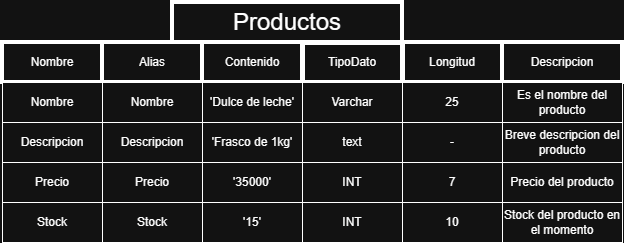

The diagram above was exported from draw.io. Its source (the exported page's mxGraphModel, read from the mxfile embedded in the PNG):
<mxGraphModel dx="1414" dy="783" grid="1" gridSize="10" guides="1" tooltips="1" connect="1" arrows="1" fold="1" page="1" pageScale="1" pageWidth="827" pageHeight="1169" math="0" shadow="0">
  <root>
    <mxCell id="0" />
    <mxCell id="1" parent="0" />
    <mxCell id="3yBqjwr8vbJdReZx8w6L-19" parent="1" style="whiteSpace=wrap;html=1;strokeWidth=4;" value="Nombre" vertex="1">
      <mxGeometry height="40" width="100" x="140" y="290" as="geometry" />
    </mxCell>
    <mxCell id="3yBqjwr8vbJdReZx8w6L-20" parent="1" style="whiteSpace=wrap;html=1;strokeWidth=4;" value="Alias" vertex="1">
      <mxGeometry height="40" width="100" x="240" y="290" as="geometry" />
    </mxCell>
    <mxCell id="3yBqjwr8vbJdReZx8w6L-21" parent="1" style="whiteSpace=wrap;html=1;strokeWidth=4;" value="Contenido" vertex="1">
      <mxGeometry height="40" width="100" x="340" y="290" as="geometry" />
    </mxCell>
    <mxCell id="3yBqjwr8vbJdReZx8w6L-22" parent="1" style="whiteSpace=wrap;html=1;strokeWidth=4;" value="Longitud" vertex="1">
      <mxGeometry height="40" width="100" x="540" y="290" as="geometry" />
    </mxCell>
    <mxCell id="3yBqjwr8vbJdReZx8w6L-23" parent="1" style="whiteSpace=wrap;html=1;strokeWidth=5;" value="TipoDato" vertex="1">
      <mxGeometry height="40" width="100" x="440" y="290" as="geometry" />
    </mxCell>
    <mxCell id="3yBqjwr8vbJdReZx8w6L-24" parent="1" style="whiteSpace=wrap;html=1;strokeWidth=4;" value="Descripcion" vertex="1">
      <mxGeometry height="40" width="120" x="640" y="290" as="geometry" />
    </mxCell>
    <mxCell id="3yBqjwr8vbJdReZx8w6L-25" parent="1" style="whiteSpace=wrap;html=1;strokeWidth=4;" value="&lt;font style=&quot;font-size: 24px;&quot;&gt;Productos&lt;/font&gt;" vertex="1">
      <mxGeometry height="40" width="230" x="310" y="250" as="geometry" />
    </mxCell>
    <mxCell id="3yBqjwr8vbJdReZx8w6L-26" parent="1" style="whiteSpace=wrap;html=1;" value="Nombre" vertex="1">
      <mxGeometry height="40" width="100" x="140" y="330" as="geometry" />
    </mxCell>
    <mxCell id="3yBqjwr8vbJdReZx8w6L-27" parent="1" style="whiteSpace=wrap;html=1;" value="Nombre" vertex="1">
      <mxGeometry height="40" width="100" x="240" y="330" as="geometry" />
    </mxCell>
    <mxCell id="3yBqjwr8vbJdReZx8w6L-28" parent="1" style="whiteSpace=wrap;html=1;" value="'Dulce de leche'" vertex="1">
      <mxGeometry height="40" width="100" x="340" y="330" as="geometry" />
    </mxCell>
    <mxCell id="3yBqjwr8vbJdReZx8w6L-29" parent="1" style="whiteSpace=wrap;html=1;" value="Varchar" vertex="1">
      <mxGeometry height="40" width="100" x="440" y="330" as="geometry" />
    </mxCell>
    <mxCell id="3yBqjwr8vbJdReZx8w6L-30" parent="1" style="whiteSpace=wrap;html=1;" value="25" vertex="1">
      <mxGeometry height="40" width="100" x="540" y="330" as="geometry" />
    </mxCell>
    <mxCell id="3yBqjwr8vbJdReZx8w6L-31" parent="1" style="whiteSpace=wrap;html=1;" value="Es el nombre del producto" vertex="1">
      <mxGeometry height="40" width="120" x="640" y="330" as="geometry" />
    </mxCell>
    <mxCell id="3yBqjwr8vbJdReZx8w6L-32" parent="1" style="whiteSpace=wrap;html=1;" value="Descripcion" vertex="1">
      <mxGeometry height="40" width="100" x="140" y="370" as="geometry" />
    </mxCell>
    <mxCell id="3yBqjwr8vbJdReZx8w6L-33" parent="1" style="whiteSpace=wrap;html=1;" value="Descripcion" vertex="1">
      <mxGeometry height="40" width="100" x="240" y="370" as="geometry" />
    </mxCell>
    <mxCell id="3yBqjwr8vbJdReZx8w6L-34" parent="1" style="whiteSpace=wrap;html=1;" value="'Frasco de 1kg'" vertex="1">
      <mxGeometry height="40" width="100" x="340" y="370" as="geometry" />
    </mxCell>
    <mxCell id="3yBqjwr8vbJdReZx8w6L-35" parent="1" style="whiteSpace=wrap;html=1;" value="text" vertex="1">
      <mxGeometry height="40" width="100" x="440" y="370" as="geometry" />
    </mxCell>
    <mxCell id="3yBqjwr8vbJdReZx8w6L-36" parent="1" style="whiteSpace=wrap;html=1;" value="-" vertex="1">
      <mxGeometry height="40" width="100" x="540" y="370" as="geometry" />
    </mxCell>
    <mxCell id="3yBqjwr8vbJdReZx8w6L-37" parent="1" style="whiteSpace=wrap;html=1;" value="Breve descripcion del producto" vertex="1">
      <mxGeometry height="40" width="120" x="640" y="370" as="geometry" />
    </mxCell>
    <mxCell id="3yBqjwr8vbJdReZx8w6L-45" parent="1" style="whiteSpace=wrap;html=1;" value="Precio" vertex="1">
      <mxGeometry height="40" width="100" x="140" y="410" as="geometry" />
    </mxCell>
    <mxCell id="3yBqjwr8vbJdReZx8w6L-46" parent="1" style="whiteSpace=wrap;html=1;" value="Precio" vertex="1">
      <mxGeometry height="40" width="100" x="240" y="410" as="geometry" />
    </mxCell>
    <mxCell id="3yBqjwr8vbJdReZx8w6L-47" parent="1" style="whiteSpace=wrap;html=1;" value="'35000'" vertex="1">
      <mxGeometry height="40" width="100" x="340" y="410" as="geometry" />
    </mxCell>
    <mxCell id="3yBqjwr8vbJdReZx8w6L-48" parent="1" style="whiteSpace=wrap;html=1;" value="7" vertex="1">
      <mxGeometry height="40" width="100" x="540" y="410" as="geometry" />
    </mxCell>
    <mxCell id="3yBqjwr8vbJdReZx8w6L-49" parent="1" style="whiteSpace=wrap;html=1;" value="INT" vertex="1">
      <mxGeometry height="40" width="100" x="440" y="410" as="geometry" />
    </mxCell>
    <mxCell id="3yBqjwr8vbJdReZx8w6L-50" parent="1" style="whiteSpace=wrap;html=1;" value="Precio del producto" vertex="1">
      <mxGeometry height="40" width="120" x="640" y="410" as="geometry" />
    </mxCell>
    <mxCell id="3yBqjwr8vbJdReZx8w6L-51" parent="1" style="whiteSpace=wrap;html=1;" value="Stock" vertex="1">
      <mxGeometry height="40" width="100" x="140" y="450" as="geometry" />
    </mxCell>
    <mxCell id="3yBqjwr8vbJdReZx8w6L-52" parent="1" style="whiteSpace=wrap;html=1;" value="Stock" vertex="1">
      <mxGeometry height="40" width="100" x="240" y="450" as="geometry" />
    </mxCell>
    <mxCell id="3yBqjwr8vbJdReZx8w6L-53" parent="1" style="whiteSpace=wrap;html=1;" value="'15'" vertex="1">
      <mxGeometry height="40" width="100" x="340" y="450" as="geometry" />
    </mxCell>
    <mxCell id="3yBqjwr8vbJdReZx8w6L-54" parent="1" style="whiteSpace=wrap;html=1;" value="10" vertex="1">
      <mxGeometry height="40" width="100" x="540" y="450" as="geometry" />
    </mxCell>
    <mxCell id="3yBqjwr8vbJdReZx8w6L-55" parent="1" style="whiteSpace=wrap;html=1;" value="INT" vertex="1">
      <mxGeometry height="40" width="100" x="440" y="450" as="geometry" />
    </mxCell>
    <mxCell id="3yBqjwr8vbJdReZx8w6L-56" parent="1" style="whiteSpace=wrap;html=1;" value="Stock del producto en el momento" vertex="1">
      <mxGeometry height="40" width="120" x="640" y="450" as="geometry" />
    </mxCell>
  </root>
</mxGraphModel>